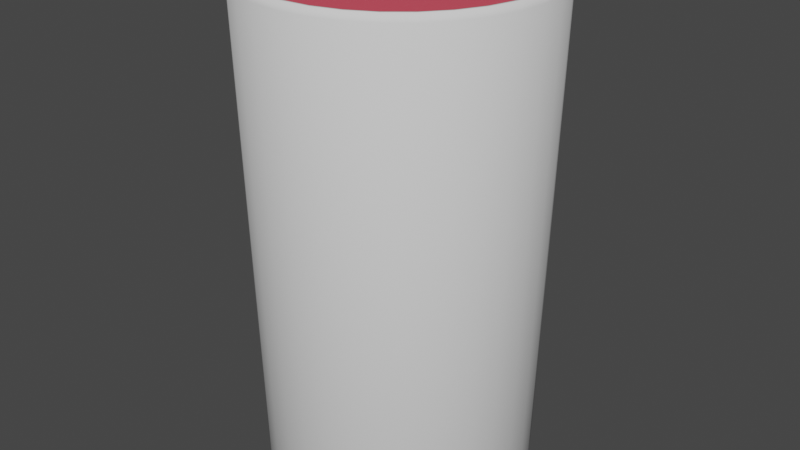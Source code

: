 # Source: Bebida_roja.blend  (saved by Blender 3.6.11; exported with 4.5.12 LTS)
import bpy
from mathutils import Matrix  # noqa: F401  (used for matrix-valued properties, if any)

bpy.ops.wm.read_factory_settings(use_empty=True)
scene = bpy.context.scene
scene.name = 'Scene'

# ---- collections
col_collection = bpy.data.collections.new('Collection'); scene.collection.children.link(col_collection)

# ---- materials (node trees are filled in below, after node groups)
mat_material = bpy.data.materials.new('Material')
mat_material.alpha_threshold = 0.0
mat_material.use_transparent_shadow = False
mat_material.roughness = 0.5
mat_material.line_color = (0.0, 0.0, 0.0, 1.0)

# ---- material node trees
mat_material.use_nodes = True; mat_material.node_tree.nodes.clear()
_N = mat_material.node_tree.nodes; _L = mat_material.node_tree.links
n0 = _N.new('ShaderNodeOutputMaterial'); n0.name = 'Material Output'; n0.location = (300, 300)
n1 = _N.new('ShaderNodeBsdfPrincipled'); n1.name = 'Principled BSDF'; n1.location = (10, 300)
n1.distribution = 'GGX'
n1.subsurface_method = 'RANDOM_WALK_SKIN'
n1.inputs[0].default_value = (0.8, 0.08393, 0.1229, 1.0)
n1.inputs[3].default_value = 1.45
n1.inputs[27].default_value = (0.0, 0.0, 0.0, 1.0)
n1.inputs[28].default_value = 1.0
_L.new(n1.outputs[0], n0.inputs[0])
n0.is_active_output = True

# ---- world
world_world = bpy.data.worlds.new('World'); scene.world = world_world
world_world.use_nodes = True; world_world.node_tree.nodes.clear()
_N = world_world.node_tree.nodes; _L = world_world.node_tree.links
n0 = _N.new('ShaderNodeOutputWorld'); n0.name = 'World Output'; n0.location = (300, 300)
n1 = _N.new('ShaderNodeBackground'); n1.name = 'Background'; n1.location = (10, 300)
n1.inputs[0].default_value = (0.05088, 0.05088, 0.05088, 1.0)
_L.new(n1.outputs[0], n0.inputs[0])
n0.is_active_output = True
world_world.color = (0.05088, 0.05088, 0.05088)
world_world.use_sun_shadow = False
world_world.sun_shadow_jitter_overblur = 0.0

# ---- meshes
me_cilindro_003 = bpy.data.meshes.new('Cilindro.003')
me_cilindro_003.from_pydata([(0.0, 0.4979, -1.0), (0.09713, 0.4883, -1.0), (0.1905, 0.46, -1.0), (0.2766, 0.414, -1.0), (0.3521, 0.3521, -1.0), (0.414, 0.2766, -1.0), (0.46, 0.1905, -1.0), (0.4883, 0.09713, -1.0), (0.4979, 0.0, -1.0), (0.4883, -0.09713, -1.0), (0.46, -0.1905, -1.0), (0.414, -0.2766, -1.0), (0.3521, -0.3521, -1.0), (0.2766, -0.414, -1.0), (0.1905, -0.46, -1.0), (0.09713, -0.4883, -1.0), (0.0, -0.4979, -1.0), (-0.09713, -0.4883, -1.0), (-0.1905, -0.46, -1.0), (-0.2766, -0.414, -1.0), (-0.3521, -0.3521, -1.0), (-0.414, -0.2766, -1.0), (-0.46, -0.1905, -1.0), (-0.4883, -0.09713, -1.0), (-0.4979, 0.0, -1.0), (-0.4883, 0.09713, -1.0), (-0.46, 0.1905, -1.0), (-0.414, 0.2766, -1.0), (-0.3521, 0.3521, -1.0), (-0.2766, 0.414, -1.0), (-0.1905, 0.46, -1.0), (-0.09713, 0.4883, -1.0), (6.92e-10, 0.9637, -0.9658), (0.188, 0.9452, -0.9658), (0.3688, 0.8903, -0.9658), (0.5354, 0.8013, -0.9658), (0.6814, 0.6814, -0.9658), (0.8013, 0.5354, -0.9658), (0.8903, 0.3688, -0.9658), (0.9452, 0.188, -0.9658), (0.9637, 0.0, -0.9658), (0.9452, -0.188, -0.9658), (0.8903, -0.3688, -0.9658), (0.8013, -0.5354, -0.9658), (0.6814, -0.6814, -0.9658), (0.5354, -0.8013, -0.9658), (0.3688, -0.8903, -0.9658), (0.188, -0.9452, -0.9658), (6.529e-10, -0.9637, -0.9658), (-0.188, -0.9452, -0.9658), (-0.3688, -0.8903, -0.9658), (-0.5354, -0.8013, -0.9658), (-0.6814, -0.6814, -0.9658), (-0.8013, -0.5354, -0.9658), (-0.8903, -0.3688, -0.9658), (-0.9452, -0.188, -0.9658), (-0.9637, 0.0, -0.9658), (-0.9452, 0.188, -0.9658), (-0.8903, 0.3688, -0.9658), (-0.8013, 0.5354, -0.9658), (-0.6814, 0.6814, -0.9658), (-0.5354, 0.8013, -0.9658), (-0.3688, 0.8903, -0.9658), (-0.188, 0.9452, -0.9658), (0.0, 0.9023, -1.0), (0.176, 0.8849, -1.0), (0.3453, 0.8336, -1.0), (0.5013, 0.7502, -1.0), (0.638, 0.638, -1.0), (0.7502, 0.5013, -1.0), (0.8336, 0.3453, -1.0), (0.8849, 0.176, -1.0), (0.9023, 0.0, -1.0), (0.8849, -0.176, -1.0), (0.8336, -0.3453, -1.0), (0.7502, -0.5013, -1.0), (0.638, -0.638, -1.0), (0.5013, -0.7502, -1.0), (0.3453, -0.8336, -1.0), (0.176, -0.8849, -1.0), (0.0, -0.9023, -1.0), (-0.176, -0.8849, -1.0), (-0.3453, -0.8336, -1.0), (-0.5013, -0.7502, -1.0), (-0.638, -0.638, -1.0), (-0.7502, -0.5013, -1.0), (-0.8336, -0.3453, -1.0), (-0.8849, -0.176, -1.0), (-0.9023, 0.0, -1.0), (-0.8849, 0.176, -1.0), (-0.8336, 0.3453, -1.0), (-0.7502, 0.5013, -1.0), (-0.638, 0.638, -1.0), (-0.5013, 0.7502, -1.0), (-0.3453, 0.8336, -1.0), (-0.176, 0.8849, -1.0), (0.0, 1.0, -0.971), (0.0, 0.9709, -1.0), (0.1894, 0.9522, -1.0), (0.1951, 0.9808, -0.971), (0.3715, 0.897, -1.0), (0.3827, 0.9239, -0.971), (0.5394, 0.8072, -1.0), (0.5556, 0.8315, -0.971), (0.6865, 0.6865, -1.0), (0.7071, 0.7071, -0.971), (0.8072, 0.5394, -1.0), (0.8315, 0.5556, -0.971), (0.897, 0.3715, -1.0), (0.9239, 0.3827, -0.971), (0.9522, 0.1894, -1.0), (0.9808, 0.1951, -0.971), (0.9709, 0.0, -1.0), (1.0, 0.0, -0.971), (0.9522, -0.1894, -1.0), (0.9808, -0.1951, -0.971), (0.897, -0.3715, -1.0), (0.9239, -0.3827, -0.971), (0.8072, -0.5394, -1.0), (0.8315, -0.5556, -0.971), (0.6865, -0.6865, -1.0), (0.7071, -0.7071, -0.971), (0.5394, -0.8072, -1.0), (0.5556, -0.8315, -0.971), (0.3715, -0.897, -1.0), (0.3827, -0.9239, -0.971), (0.1894, -0.9522, -1.0), (0.1951, -0.9808, -0.971), (0.0, -0.9709, -1.0), (0.0, -1.0, -0.971), (-0.1894, -0.9522, -1.0), (-0.1951, -0.9808, -0.971), (-0.3715, -0.897, -1.0), (-0.3827, -0.9239, -0.971), (-0.5394, -0.8072, -1.0), (-0.5556, -0.8315, -0.971), (-0.6865, -0.6865, -1.0), (-0.7071, -0.7071, -0.971), (-0.8072, -0.5394, -1.0), (-0.8315, -0.5556, -0.971), (-0.897, -0.3715, -1.0), (-0.9239, -0.3827, -0.971), (-0.9522, -0.1894, -1.0), (-0.9808, -0.1951, -0.971), (-0.9709, 0.0, -1.0), (-1.0, 0.0, -0.971), (-0.9522, 0.1894, -1.0), (-0.9808, 0.1951, -0.971), (-0.897, 0.3715, -1.0), (-0.9239, 0.3827, -0.971), (-0.8072, 0.5394, -1.0), (-0.8315, 0.5556, -0.971), (-0.6865, 0.6865, -1.0), (-0.7071, 0.7071, -0.971), (-0.5394, 0.8072, -1.0), (-0.5556, 0.8315, -0.971), (-0.3715, 0.897, -1.0), (-0.3827, 0.9239, -0.971), (-0.1894, 0.9522, -1.0), (-0.1951, 0.9808, -0.971), (-9.736e-10, 1.068, 1.001), (-9.736e-10, 1.09, 0.979), (0.2126, 1.069, 0.979), (0.2083, 1.047, 1.001), (0.417, 1.007, 0.979), (0.4086, 0.9865, 1.001), (0.6054, 0.9061, 0.979), (0.5933, 0.8879, 1.001), (0.7706, 0.7706, 0.979), (0.7551, 0.7551, 1.001), (0.9061, 0.6054, 0.979), (0.8879, 0.5933, 1.001), (1.007, 0.417, 0.979), (0.9865, 0.4086, 1.001), (1.069, 0.2126, 0.979), (1.047, 0.2083, 1.001), (1.09, 3.378e-10, 0.979), (1.068, 3.378e-10, 1.001), (1.069, -0.2126, 0.979), (1.047, -0.2083, 1.001), (1.007, -0.417, 0.979), (0.9865, -0.4086, 1.001), (0.9061, -0.6054, 0.979), (0.8879, -0.5933, 1.001), (0.7706, -0.7706, 0.979), (0.7551, -0.7551, 1.001), (0.6054, -0.9061, 0.979), (0.5933, -0.8879, 1.001), (0.417, -1.007, 0.979), (0.4086, -0.9865, 1.001), (0.2126, -1.069, 0.979), (0.2083, -1.047, 1.001), (-9.736e-10, -1.09, 0.979), (-9.736e-10, -1.068, 1.001), (-0.2126, -1.069, 0.979), (-0.2083, -1.047, 1.001), (-0.417, -1.007, 0.979), (-0.4086, -0.9865, 1.001), (-0.6054, -0.9061, 0.979), (-0.5933, -0.8879, 1.001), (-0.7706, -0.7706, 0.979), (-0.7551, -0.7551, 1.001), (-0.9061, -0.6054, 0.979), (-0.8879, -0.5933, 1.001), (-1.007, -0.417, 0.979), (-0.9865, -0.4086, 1.001), (-1.069, -0.2126, 0.979), (-1.047, -0.2083, 1.001), (-1.09, 3.378e-10, 0.979), (-1.068, 3.378e-10, 1.001), (-1.069, 0.2126, 0.979), (-1.047, 0.2083, 1.001), (-1.007, 0.417, 0.979), (-0.9865, 0.4086, 1.001), (-0.9061, 0.6054, 0.979), (-0.8879, 0.5933, 1.001), (-0.7706, 0.7706, 0.979), (-0.7551, 0.7551, 1.001), (-0.6054, 0.9061, 0.979), (-0.5933, 0.8879, 1.001), (-0.417, 1.007, 0.979), (-0.4086, 0.9865, 1.001), (-0.2126, 1.069, 0.979), (-0.2083, 1.047, 1.001), (0.2058, 1.035, 1.001), (0.202, 1.016, 0.9814), (-9.668e-10, 1.036, 0.9814), (-9.736e-10, 1.055, 1.001), (0.4037, 0.9746, 1.001), (0.3963, 0.9567, 0.9814), (0.5861, 0.8772, 1.001), (0.5753, 0.861, 0.9814), (0.746, 0.746, 1.001), (0.7323, 0.7323, 0.9814), (0.8772, 0.5861, 1.001), (0.861, 0.5753, 0.9814), (0.9746, 0.4037, 1.001), (0.9567, 0.3963, 0.9814), (1.035, 0.2058, 1.001), (1.016, 0.202, 0.9814), (1.055, 3.378e-10, 1.001), (1.036, 3.378e-10, 0.9814), (1.035, -0.2058, 1.001), (1.016, -0.202, 0.9814), (0.9746, -0.4037, 1.001), (0.9567, -0.3963, 0.9814), (0.8772, -0.5861, 1.001), (0.861, -0.5753, 0.9814), (0.746, -0.746, 1.001), (0.7323, -0.7323, 0.9814), (0.5861, -0.8772, 1.001), (0.5753, -0.861, 0.9814), (0.4037, -0.9746, 1.001), (0.3963, -0.9567, 0.9814), (0.2058, -1.035, 1.001), (0.202, -1.016, 0.9814), (-9.736e-10, -1.055, 1.001), (-9.671e-10, -1.036, 0.9814), (-0.2058, -1.035, 1.001), (-0.202, -1.016, 0.9814), (-0.4037, -0.9746, 1.001), (-0.3963, -0.9567, 0.9814), (-0.5861, -0.8772, 1.001), (-0.5753, -0.861, 0.9814), (-0.746, -0.746, 1.001), (-0.7323, -0.7323, 0.9814), (-0.8772, -0.5861, 1.001), (-0.861, -0.5753, 0.9814), (-0.9746, -0.4037, 1.001), (-0.9567, -0.3963, 0.9814), (-1.035, -0.2058, 1.001), (-1.016, -0.202, 0.9814), (-1.055, 3.378e-10, 1.001), (-1.036, 3.378e-10, 0.9814), (-1.035, 0.2058, 1.001), (-1.016, 0.202, 0.9814), (-0.9746, 0.4037, 1.001), (-0.9567, 0.3963, 0.9814), (-0.8772, 0.5861, 1.001), (-0.861, 0.5753, 0.9814), (-0.746, 0.746, 1.001), (-0.7323, 0.7323, 0.9814), (-0.5861, 0.8772, 1.001), (-0.5753, 0.861, 0.9814), (-0.4037, 0.9746, 1.001), (-0.3963, 0.9567, 0.9814), (-0.2058, 1.035, 1.001), (-0.202, 1.016, 0.9814), (2.328e-09, 0.8947, -0.8964), (7.018e-10, 0.9637, -0.9651), (1.63e-09, 0.9435, -0.9165), (0.188, 0.9452, -0.9651), (0.1745, 0.8775, -0.8964), (0.1841, 0.9254, -0.9165), (0.3688, 0.8903, -0.9651), (0.3424, 0.8266, -0.8964), (0.3611, 0.8717, -0.9165), (0.5354, 0.8013, -0.9651), (0.4971, 0.7439, -0.8964), (0.5242, 0.7845, -0.9165), (0.6814, 0.6814, -0.9651), (0.6326, 0.6326, -0.8964), (0.6671, 0.6671, -0.9165), (0.8013, 0.5354, -0.9651), (0.7439, 0.4971, -0.8964), (0.7845, 0.5242, -0.9165), (0.8903, 0.3688, -0.9651), (0.8266, 0.3424, -0.8964), (0.8717, 0.3611, -0.9165), (0.9452, 0.188, -0.9651), (0.8775, 0.1745, -0.8964), (0.9254, 0.1841, -0.9165), (0.9637, 0.0, -0.9651), (0.8947, 0.0, -0.8964), (0.9435, 0.0, -0.9165), (0.9452, -0.188, -0.9651), (0.8775, -0.1745, -0.8964), (0.9254, -0.1841, -0.9165), (0.8903, -0.3688, -0.9651), (0.8266, -0.3424, -0.8964), (0.8717, -0.3611, -0.9165), (0.8013, -0.5354, -0.9651), (0.7439, -0.4971, -0.8964), (0.7845, -0.5242, -0.9165), (0.6814, -0.6814, -0.9651), (0.6326, -0.6326, -0.8964), (0.6671, -0.6671, -0.9165), (0.5354, -0.8013, -0.9651), (0.4971, -0.7439, -0.8964), (0.5242, -0.7845, -0.9165), (0.3688, -0.8903, -0.9651), (0.3424, -0.8266, -0.8964), (0.3611, -0.8717, -0.9165), (0.188, -0.9452, -0.9651), (0.1745, -0.8775, -0.8964), (0.1841, -0.9254, -0.9165), (6.627e-10, -0.9637, -0.9651), (2.794e-09, -0.8947, -0.8964), (1.746e-09, -0.9435, -0.9165), (-0.188, -0.9452, -0.9651), (-0.1745, -0.8775, -0.8964), (-0.1841, -0.9254, -0.9165), (-0.3688, -0.8903, -0.9651), (-0.3424, -0.8266, -0.8964), (-0.3611, -0.8717, -0.9165), (-0.5354, -0.8013, -0.9651), (-0.4971, -0.7439, -0.8964), (-0.5242, -0.7845, -0.9165), (-0.6814, -0.6814, -0.9651), (-0.6326, -0.6326, -0.8964), (-0.6671, -0.6671, -0.9165), (-0.8013, -0.5354, -0.9651), (-0.7439, -0.4971, -0.8964), (-0.7845, -0.5242, -0.9165), (-0.8903, -0.3688, -0.9651), (-0.8266, -0.3424, -0.8964), (-0.8717, -0.3611, -0.9165), (-0.9452, -0.188, -0.9651), (-0.8775, -0.1745, -0.8964), (-0.9254, -0.1841, -0.9165), (-0.9637, 0.0, -0.9651), (-0.8947, 0.0, -0.8964), (-0.9435, 0.0, -0.9165), (-0.9452, 0.188, -0.9651), (-0.8775, 0.1745, -0.8964), (-0.9254, 0.1841, -0.9165), (-0.8903, 0.3688, -0.9651), (-0.8266, 0.3424, -0.8964), (-0.8717, 0.3611, -0.9165), (-0.8013, 0.5354, -0.9651), (-0.7439, 0.4971, -0.8964), (-0.7845, 0.5242, -0.9165), (-0.6814, 0.6814, -0.9651), (-0.6326, 0.6326, -0.8964), (-0.6671, 0.6671, -0.9165), (-0.5354, 0.8013, -0.9651), (-0.4971, 0.7439, -0.8964), (-0.5242, 0.7845, -0.9165), (-0.3688, 0.8903, -0.9651), (-0.3424, 0.8266, -0.8964), (-0.3611, 0.8717, -0.9165), (-0.188, 0.9452, -0.9651), (-0.1745, 0.8775, -0.8964), (-0.1841, 0.9254, -0.9165)], [], [(34, 229, 231, 35), (65, 66, 100, 98), (66, 67, 102, 100), (67, 68, 104, 102), (68, 69, 106, 104), (69, 70, 108, 106), (70, 71, 110, 108), (71, 72, 112, 110), (72, 73, 114, 112), (73, 74, 116, 114), (74, 75, 118, 116), (75, 76, 120, 118), (76, 77, 122, 120), (77, 78, 124, 122), (78, 79, 126, 124), (79, 80, 128, 126), (80, 81, 130, 128), (81, 82, 132, 130), (82, 83, 134, 132), (83, 84, 136, 134), (84, 85, 138, 136), (85, 86, 140, 138), (86, 87, 142, 140), (87, 88, 144, 142), (88, 89, 146, 144), (89, 90, 148, 146), (90, 91, 150, 148), (91, 92, 152, 150), (92, 93, 154, 152), (93, 94, 156, 154), (94, 95, 158, 156), (95, 64, 97, 158), (0, 31, 30, 29, 28, 27, 26, 25, 24, 23, 22, 21, 20, 19, 18, 17, 16, 15, 14, 13, 12, 11, 10, 9, 8, 7, 6, 5, 4, 3, 2, 1), (33, 225, 229, 34), (163, 165, 228, 224), (165, 167, 230, 228), (167, 169, 232, 230), (169, 171, 234, 232), (171, 173, 236, 234), (173, 175, 238, 236), (175, 177, 240, 238), (177, 179, 242, 240), (179, 181, 244, 242), (181, 183, 246, 244), (183, 185, 248, 246), (185, 187, 250, 248), (187, 189, 252, 250), (189, 191, 254, 252), (191, 193, 256, 254), (193, 195, 258, 256), (195, 197, 260, 258), (197, 199, 262, 260), (199, 201, 264, 262), (201, 203, 266, 264), (203, 205, 268, 266), (205, 207, 270, 268), (207, 209, 272, 270), (209, 211, 274, 272), (211, 213, 276, 274), (213, 215, 278, 276), (215, 217, 280, 278), (217, 219, 282, 280), (219, 221, 284, 282), (221, 223, 286, 284), (223, 160, 227, 286), (37, 38, 306, 303), (143, 145, 208, 206), (159, 96, 161, 222), (99, 101, 164, 162), (117, 119, 182, 180), (135, 137, 200, 198), (153, 155, 218, 216), (109, 111, 174, 172), (127, 129, 192, 190), (145, 147, 210, 208), (101, 103, 166, 164), (119, 121, 184, 182), (137, 139, 202, 200), (155, 157, 220, 218), (111, 113, 176, 174), (129, 131, 194, 192), (147, 149, 212, 210), (103, 105, 168, 166), (121, 123, 186, 184), (139, 141, 204, 202), (157, 159, 222, 220), (113, 115, 178, 176), (131, 133, 196, 194), (149, 151, 214, 212), (105, 107, 170, 168), (123, 125, 188, 186), (141, 143, 206, 204), (115, 117, 180, 178), (133, 135, 198, 196), (151, 153, 216, 214), (107, 109, 172, 170), (125, 127, 190, 188), (63, 32, 289, 381), (46, 47, 333, 330), (55, 56, 360, 357), (288, 292, 295, 298, 301, 304, 307, 310, 313, 316, 319, 322, 325, 328, 331, 334, 337, 340, 343, 346, 349, 352, 355, 358, 361, 364, 367, 370, 373, 376, 379, 382), (33, 34, 294, 291), (42, 43, 321, 318), (51, 52, 348, 345), (60, 61, 375, 372), (38, 39, 309, 306), (47, 48, 336, 333), (56, 57, 363, 360), (34, 35, 297, 294), (43, 44, 324, 321), (52, 53, 351, 348), (61, 62, 378, 375), (39, 40, 312, 309), (48, 49, 339, 336), (57, 58, 366, 363), (35, 36, 300, 297), (44, 45, 327, 324), (53, 54, 354, 351), (62, 63, 381, 378), (40, 41, 315, 312), (49, 50, 342, 339), (58, 59, 369, 366), (36, 37, 303, 300), (45, 46, 330, 327), (54, 55, 357, 354), (41, 42, 318, 315), (50, 51, 345, 342), (59, 60, 372, 369), (32, 226, 225, 33), (35, 231, 233, 36), (36, 233, 235, 37), (37, 235, 237, 38), (38, 237, 239, 39), (39, 239, 241, 40), (40, 241, 243, 41), (41, 243, 245, 42), (42, 245, 247, 43), (43, 247, 249, 44), (44, 249, 251, 45), (45, 251, 253, 46), (46, 253, 255, 47), (47, 255, 257, 48), (48, 257, 259, 49), (49, 259, 261, 50), (50, 261, 263, 51), (51, 263, 265, 52), (52, 265, 267, 53), (53, 267, 269, 54), (54, 269, 271, 55), (55, 271, 273, 56), (56, 273, 275, 57), (57, 275, 277, 58), (58, 277, 279, 59), (59, 279, 281, 60), (60, 281, 283, 61), (61, 283, 285, 62), (62, 285, 287, 63), (63, 287, 226, 32), (0, 1, 65, 64), (1, 2, 66, 65), (2, 3, 67, 66), (3, 4, 68, 67), (4, 5, 69, 68), (5, 6, 70, 69), (6, 7, 71, 70), (7, 8, 72, 71), (8, 9, 73, 72), (9, 10, 74, 73), (10, 11, 75, 74), (11, 12, 76, 75), (12, 13, 77, 76), (13, 14, 78, 77), (14, 15, 79, 78), (15, 16, 80, 79), (16, 17, 81, 80), (17, 18, 82, 81), (18, 19, 83, 82), (19, 20, 84, 83), (20, 21, 85, 84), (21, 22, 86, 85), (22, 23, 87, 86), (23, 24, 88, 87), (24, 25, 89, 88), (25, 26, 90, 89), (26, 27, 91, 90), (27, 28, 92, 91), (28, 29, 93, 92), (29, 30, 94, 93), (30, 31, 95, 94), (31, 0, 64, 95), (97, 98, 99, 96), (98, 100, 101, 99), (100, 102, 103, 101), (102, 104, 105, 103), (104, 106, 107, 105), (106, 108, 109, 107), (108, 110, 111, 109), (110, 112, 113, 111), (112, 114, 115, 113), (114, 116, 117, 115), (116, 118, 119, 117), (118, 120, 121, 119), (120, 122, 123, 121), (122, 124, 125, 123), (124, 126, 127, 125), (126, 128, 129, 127), (128, 130, 131, 129), (130, 132, 133, 131), (132, 134, 135, 133), (134, 136, 137, 135), (136, 138, 139, 137), (138, 140, 141, 139), (140, 142, 143, 141), (142, 144, 145, 143), (144, 146, 147, 145), (146, 148, 149, 147), (148, 150, 151, 149), (150, 152, 153, 151), (152, 154, 155, 153), (154, 156, 157, 155), (156, 158, 159, 157), (158, 97, 96, 159), (64, 65, 98, 97), (163, 160, 161, 162), (165, 163, 162, 164), (167, 165, 164, 166), (169, 167, 166, 168), (171, 169, 168, 170), (173, 171, 170, 172), (175, 173, 172, 174), (177, 175, 174, 176), (179, 177, 176, 178), (181, 179, 178, 180), (183, 181, 180, 182), (185, 183, 182, 184), (187, 185, 184, 186), (189, 187, 186, 188), (191, 189, 188, 190), (193, 191, 190, 192), (195, 193, 192, 194), (197, 195, 194, 196), (199, 197, 196, 198), (201, 199, 198, 200), (203, 201, 200, 202), (205, 203, 202, 204), (207, 205, 204, 206), (209, 207, 206, 208), (211, 209, 208, 210), (213, 211, 210, 212), (215, 213, 212, 214), (217, 215, 214, 216), (219, 217, 216, 218), (221, 219, 218, 220), (223, 221, 220, 222), (160, 223, 222, 161), (96, 99, 162, 161), (225, 226, 227, 224), (229, 225, 224, 228), (231, 229, 228, 230), (233, 231, 230, 232), (235, 233, 232, 234), (237, 235, 234, 236), (239, 237, 236, 238), (241, 239, 238, 240), (243, 241, 240, 242), (245, 243, 242, 244), (247, 245, 244, 246), (249, 247, 246, 248), (251, 249, 248, 250), (253, 251, 250, 252), (255, 253, 252, 254), (257, 255, 254, 256), (259, 257, 256, 258), (261, 259, 258, 260), (263, 261, 260, 262), (265, 263, 262, 264), (267, 265, 264, 266), (269, 267, 266, 268), (271, 269, 268, 270), (273, 271, 270, 272), (275, 273, 272, 274), (277, 275, 274, 276), (279, 277, 276, 278), (281, 279, 278, 280), (283, 281, 280, 282), (285, 283, 282, 284), (287, 285, 284, 286), (226, 287, 286, 227), (160, 163, 224, 227), (289, 291, 293, 290), (290, 293, 292, 288), (291, 294, 296, 293), (293, 296, 295, 292), (294, 297, 299, 296), (296, 299, 298, 295), (297, 300, 302, 299), (299, 302, 301, 298), (300, 303, 305, 302), (302, 305, 304, 301), (303, 306, 308, 305), (305, 308, 307, 304), (306, 309, 311, 308), (308, 311, 310, 307), (309, 312, 314, 311), (311, 314, 313, 310), (312, 315, 317, 314), (314, 317, 316, 313), (315, 318, 320, 317), (317, 320, 319, 316), (318, 321, 323, 320), (320, 323, 322, 319), (321, 324, 326, 323), (323, 326, 325, 322), (324, 327, 329, 326), (326, 329, 328, 325), (327, 330, 332, 329), (329, 332, 331, 328), (330, 333, 335, 332), (332, 335, 334, 331), (333, 336, 338, 335), (335, 338, 337, 334), (336, 339, 341, 338), (338, 341, 340, 337), (339, 342, 344, 341), (341, 344, 343, 340), (342, 345, 347, 344), (344, 347, 346, 343), (345, 348, 350, 347), (347, 350, 349, 346), (348, 351, 353, 350), (350, 353, 352, 349), (351, 354, 356, 353), (353, 356, 355, 352), (354, 357, 359, 356), (356, 359, 358, 355), (357, 360, 362, 359), (359, 362, 361, 358), (360, 363, 365, 362), (362, 365, 364, 361), (363, 366, 368, 365), (365, 368, 367, 364), (366, 369, 371, 368), (368, 371, 370, 367), (369, 372, 374, 371), (371, 374, 373, 370), (372, 375, 377, 374), (374, 377, 376, 373), (375, 378, 380, 377), (377, 380, 379, 376), (378, 381, 383, 380), (380, 383, 382, 379), (381, 289, 290, 383), (383, 290, 288, 382), (32, 33, 291, 289)])
me_cilindro_003.polygons.foreach_set('use_smooth', [True] * 354)
_uv = me_cilindro_003.uv_layers.new(name='MapaUV')
_uv.uv.foreach_set('vector', [0.9375, 0.5, 0.9375, 0.9955, 0.9062, 0.9955, 0.9062, 0.5, 0.7922, 0.4624, 0.8329, 0.4501, 0.8392, 0.4653, 0.7955, 0.4785, 0.8329, 0.4501, 0.8703, 0.43, 0.8795, 0.4437, 0.8392, 0.4653, 0.8703, 0.43, 0.9031, 0.4031, 0.9148, 0.4148, 0.8795, 0.4437, 0.9031, 0.4031, 0.93, 0.3703, 0.9437, 0.3795, 0.9148, 0.4148, 0.93, 0.3703, 0.9501, 0.3329, 0.9653, 0.3392, 0.9437, 0.3795, 0.9501, 0.3329, 0.9624, 0.2922, 0.9785, 0.2955, 0.9653, 0.3392, 0.9624, 0.2922, 0.9665, 0.25, 0.983, 0.25, 0.9785, 0.2955, 0.9665, 0.25, 0.9624, 0.2078, 0.9785, 0.2045, 0.983, 0.25, 0.9624, 0.2078, 0.9501, 0.1671, 0.9653, 0.1608, 0.9785, 0.2045, 0.9501, 0.1671, 0.93, 0.1297, 0.9437, 0.1205, 0.9653, 0.1608, 0.93, 0.1297, 0.9031, 0.09688, 0.9148, 0.08524, 0.9437, 0.1205, 0.9031, 0.09688, 0.8703, 0.06995, 0.8795, 0.05626, 0.9148, 0.08524, 0.8703, 0.06995, 0.8329, 0.04994, 0.8392, 0.03473, 0.8795, 0.05626, 0.8329, 0.04994, 0.7922, 0.03762, 0.7955, 0.02147, 0.8392, 0.03473, 0.7922, 0.03762, 0.75, 0.03346, 0.75, 0.01699, 0.7955, 0.02147, 0.75, 0.03346, 0.7078, 0.03762, 0.7045, 0.02147, 0.75, 0.01699, 0.7078, 0.03762, 0.6671, 0.04994, 0.6608, 0.03473, 0.7045, 0.02147, 0.6671, 0.04994, 0.6297, 0.06995, 0.6205, 0.05626, 0.6608, 0.03473, 0.6297, 0.06995, 0.5969, 0.09688, 0.5852, 0.08524, 0.6205, 0.05626, 0.5969, 0.09688, 0.57, 0.1297, 0.5563, 0.1205, 0.5852, 0.08524, 0.57, 0.1297, 0.5499, 0.1671, 0.5347, 0.1608, 0.5563, 0.1205, 0.5499, 0.1671, 0.5376, 0.2078, 0.5215, 0.2045, 0.5347, 0.1608, 0.5376, 0.2078, 0.5335, 0.25, 0.517, 0.25, 0.5215, 0.2045, 0.5335, 0.25, 0.5376, 0.2922, 0.5215, 0.2955, 0.517, 0.25, 0.5376, 0.2922, 0.5499, 0.3329, 0.5347, 0.3392, 0.5215, 0.2955, 0.5499, 0.3329, 0.57, 0.3703, 0.5563, 0.3795, 0.5347, 0.3392, 0.57, 0.3703, 0.5969, 0.4031, 0.5852, 0.4148, 0.5563, 0.3795, 0.5969, 0.4031, 0.6297, 0.43, 0.6205, 0.4437, 0.5852, 0.4148, 0.6297, 0.43, 0.6671, 0.4501, 0.6608, 0.4653, 0.6205, 0.4437, 0.6671, 0.4501, 0.7078, 0.4624, 0.7045, 0.4785, 0.6608, 0.4653, 0.7078, 0.4624, 0.75, 0.4665, 0.75, 0.483, 0.7045, 0.4785, 0.75, 0.3695, 0.7267, 0.3672, 0.7043, 0.3604, 0.6836, 0.3494, 0.6655, 0.3345, 0.6506, 0.3164, 0.6396, 0.2957, 0.6328, 0.2733, 0.6305, 0.25, 0.6328, 0.2267, 0.6396, 0.2043, 0.6506, 0.1836, 0.6655, 0.1655, 0.6836, 0.1506, 0.7043, 0.1396, 0.7267, 0.1328, 0.75, 0.1305, 0.7733, 0.1328, 0.7957, 0.1396, 0.8164, 0.1506, 0.8345, 0.1655, 0.8494, 0.1836, 0.8604, 0.2043, 0.8672, 0.2267, 0.8695, 0.25, 0.8672, 0.2733, 0.8604, 0.2957, 0.8494, 0.3164, 0.8345, 0.3345, 0.8164, 0.3494, 0.7957, 0.3604, 0.7733, 0.3672, 0.9688, 0.5, 0.9688, 0.9955, 0.9375, 0.9955, 0.9375, 0.5, 0.9688, 1.0, 0.9375, 1.0, 0.9375, 1.0, 0.9688, 1.0, 0.9375, 1.0, 0.9063, 1.0, 0.9062, 1.0, 0.9375, 1.0, 0.9062, 1.0, 0.875, 1.0, 0.875, 1.0, 0.9062, 1.0, 0.875, 1.0, 0.8438, 1.0, 0.8438, 1.0, 0.875, 1.0, 0.8438, 1.0, 0.8125, 1.0, 0.8125, 1.0, 0.8438, 1.0, 0.8125, 1.0, 0.7812, 1.0, 0.7812, 1.0, 0.8125, 1.0, 0.7812, 1.0, 0.75, 1.0, 0.75, 1.0, 0.7812, 1.0, 0.75, 1.0, 0.7188, 1.0, 0.7188, 1.0, 0.75, 1.0, 0.7188, 1.0, 0.6875, 1.0, 0.6875, 1.0, 0.7188, 1.0, 0.6875, 1.0, 0.6562, 1.0, 0.6562, 1.0, 0.6875, 1.0, 0.6562, 1.0, 0.625, 1.0, 0.625, 1.0, 0.6562, 1.0, 0.625, 1.0, 0.5938, 1.0, 0.5938, 1.0, 0.625, 1.0, 0.5938, 1.0, 0.5625, 1.0, 0.5625, 1.0, 0.5938, 1.0, 0.5625, 1.0, 0.5312, 1.0, 0.5312, 1.0, 0.5625, 1.0, 0.5312, 1.0, 0.5, 1.0, 0.5, 1.0, 0.5312, 1.0, 0.5, 1.0, 0.4688, 1.0, 0.4688, 1.0, 0.5, 1.0, 0.4688, 1.0, 0.4375, 1.0, 0.4375, 1.0, 0.4688, 1.0, 0.4375, 1.0, 0.4062, 1.0, 0.4062, 1.0, 0.4375, 1.0, 0.4062, 1.0, 0.375, 1.0, 0.375, 1.0, 0.4062, 1.0, 0.375, 1.0, 0.3438, 1.0, 0.3438, 1.0, 0.375, 1.0, 0.3438, 1.0, 0.3125, 1.0, 0.3125, 1.0, 0.3438, 1.0, 0.3125, 1.0, 0.2812, 1.0, 0.2812, 1.0, 0.3125, 1.0, 0.2812, 1.0, 0.25, 1.0, 0.25, 1.0, 0.2812, 1.0, 0.25, 1.0, 0.2188, 1.0, 0.2188, 1.0, 0.25, 1.0, 0.2188, 1.0, 0.1875, 1.0, 0.1875, 1.0, 0.2188, 1.0, 0.1875, 1.0, 0.1562, 1.0, 0.1562, 1.0, 0.1875, 1.0, 0.1562, 1.0, 0.125, 1.0, 0.125, 1.0, 0.1562, 1.0, 0.125, 1.0, 0.09375, 1.0, 0.09375, 1.0, 0.125, 1.0, 0.09375, 1.0, 0.0625, 1.0, 0.0625, 1.0, 0.09375, 1.0, 0.0625, 1.0, 0.03125, 1.0, 0.03125, 1.0, 0.0625, 1.0, 0.03125, 1.0, 0.0, 1.0, 0.0, 1.0, 0.03125, 1.0, 0.8438, 0.5, 0.8125, 0.5, 0.8125, 0.5, 0.8438, 0.5, 0.2812, 0.5072, 0.25, 0.5072, 0.25, 0.995, 0.2812, 0.995, 0.03125, 0.5072, 0.0, 0.5072, 0.0, 0.995, 0.03125, 0.995, 0.9688, 0.5072, 0.9375, 0.5072, 0.9375, 0.995, 0.9687, 0.995, 0.6875, 0.5072, 0.6562, 0.5072, 0.6562, 0.995, 0.6875, 0.995, 0.4062, 0.5072, 0.375, 0.5072, 0.375, 0.995, 0.4062, 0.995, 0.125, 0.5072, 0.09375, 0.5072, 0.09375, 0.995, 0.125, 0.995, 0.8125, 0.5072, 0.7812, 0.5072, 0.7812, 0.995, 0.8125, 0.995, 0.5312, 0.5072, 0.5, 0.5072, 0.5, 0.995, 0.5312, 0.995, 0.25, 0.5072, 0.2187, 0.5072, 0.2188, 0.995, 0.25, 0.995, 0.9375, 0.5072, 0.9062, 0.5072, 0.9062, 0.995, 0.9375, 0.995, 0.6562, 0.5072, 0.625, 0.5072, 0.625, 0.995, 0.6562, 0.995, 0.375, 0.5072, 0.3438, 0.5072, 0.3438, 0.995, 0.375, 0.995, 0.09375, 0.5072, 0.0625, 0.5072, 0.0625, 0.995, 0.09375, 0.995, 0.7812, 0.5072, 0.75, 0.5072, 0.75, 0.995, 0.7812, 0.995, 0.5, 0.5072, 0.4688, 0.5072, 0.4688, 0.995, 0.5, 0.995, 0.2188, 0.5072, 0.1875, 0.5072, 0.1875, 0.995, 0.2188, 0.995, 0.9062, 0.5072, 0.875, 0.5072, 0.875, 0.995, 0.9062, 0.995, 0.625, 0.5072, 0.5938, 0.5072, 0.5938, 0.995, 0.625, 0.995, 0.3438, 0.5072, 0.3125, 0.5072, 0.3125, 0.995, 0.3437, 0.995, 0.0625, 0.5072, 0.03125, 0.5072, 0.03125, 0.995, 0.0625, 0.995, 0.75, 0.5072, 0.7187, 0.5072, 0.7188, 0.995, 0.75, 0.995, 0.4688, 0.5072, 0.4375, 0.5072, 0.4375, 0.995, 0.4688, 0.995, 0.1875, 0.5072, 0.1562, 0.5072, 0.1562, 0.995, 0.1875, 0.995, 0.875, 0.5072, 0.8438, 0.5072, 0.8438, 0.995, 0.875, 0.995, 0.5938, 0.5072, 0.5625, 0.5072, 0.5625, 0.995, 0.5938, 0.995, 0.3125, 0.5072, 0.2812, 0.5072, 0.2812, 0.995, 0.3125, 0.995, 0.7188, 0.5072, 0.6875, 0.5072, 0.6875, 0.995, 0.7188, 0.995, 0.4375, 0.5072, 0.4062, 0.5072, 0.4062, 0.995, 0.4375, 0.995, 0.1562, 0.5072, 0.125, 0.5072, 0.125, 0.995, 0.1562, 0.995, 0.8438, 0.5072, 0.8125, 0.5072, 0.8125, 0.995, 0.8437, 0.995, 0.5625, 0.5072, 0.5312, 0.5072, 0.5312, 0.995, 0.5625, 0.995, 0.03125, 0.5, 0.0, 0.5, 0.0, 0.5, 0.03125, 0.5, 0.5625, 0.5, 0.5312, 0.5, 0.5312, 0.5, 0.5625, 0.5, 0.2812, 0.5, 0.25, 0.5, 0.25, 0.5, 0.2812, 0.5, 0.75, 0.4728, 0.7935, 0.4685, 0.8353, 0.4559, 0.8738, 0.4353, 0.9076, 0.4076, 0.9353, 0.3738, 0.9559, 0.3353, 0.9685, 0.2935, 0.9728, 0.25, 0.9685, 0.2065, 0.9559, 0.1647, 0.9353, 0.1262, 0.9076, 0.09245, 0.8738, 0.06474, 0.8353, 0.04415, 0.7935, 0.03147, 0.75, 0.02719, 0.7065, 0.03147, 0.6647, 0.04415, 0.6262, 0.06474, 0.5924, 0.09245, 0.5647, 0.1262, 0.5441, 0.1647, 0.5315, 0.2065, 0.5272, 0.25, 0.5315, 0.2935, 0.5441, 0.3353, 0.5647, 0.3738, 0.5924, 0.4076, 0.6262, 0.4353, 0.6647, 0.4559, 0.7065, 0.4685, 0.9688, 0.5, 0.9375, 0.5, 0.9375, 0.5, 0.9688, 0.5, 0.6875, 0.5, 0.6562, 0.5, 0.6562, 0.5, 0.6875, 0.5, 0.4062, 0.5, 0.375, 0.5, 0.375, 0.5, 0.4062, 0.5, 0.125, 0.5, 0.09375, 0.5, 0.09375, 0.5, 0.125, 0.5, 0.8125, 0.5, 0.7812, 0.5, 0.7812, 0.5, 0.8125, 0.5, 0.5312, 0.5, 0.5, 0.5, 0.5, 0.5, 0.5312, 0.5, 0.25, 0.5, 0.2188, 0.5, 0.2188, 0.5, 0.25, 0.5, 0.9375, 0.5, 0.9062, 0.5, 0.9062, 0.5, 0.9375, 0.5, 0.6562, 0.5, 0.625, 0.5, 0.625, 0.5, 0.6562, 0.5, 0.375, 0.5, 0.3438, 0.5, 0.3438, 0.5, 0.375, 0.5, 0.09375, 0.5, 0.0625, 0.5, 0.0625, 0.5, 0.09375, 0.5, 0.7812, 0.5, 0.75, 0.5, 0.75, 0.5, 0.7812, 0.5, 0.5, 0.5, 0.4688, 0.5, 0.4688, 0.5, 0.5, 0.5, 0.2188, 0.5, 0.1875, 0.5, 0.1875, 0.5, 0.2188, 0.5, 0.9062, 0.5, 0.875, 0.5, 0.875, 0.5, 0.9062, 0.5, 0.625, 0.5, 0.5938, 0.5, 0.5938, 0.5, 0.625, 0.5, 0.3438, 0.5, 0.3125, 0.5, 0.3125, 0.5, 0.3438, 0.5, 0.0625, 0.5, 0.03125, 0.5, 0.03125, 0.5, 0.0625, 0.5, 0.75, 0.5, 0.7188, 0.5, 0.7188, 0.5, 0.75, 0.5, 0.4688, 0.5, 0.4375, 0.5, 0.4375, 0.5, 0.4688, 0.5, 0.1875, 0.5, 0.1562, 0.5, 0.1562, 0.5, 0.1875, 0.5, 0.875, 0.5, 0.8438, 0.5, 0.8438, 0.5, 0.875, 0.5, 0.5938, 0.5, 0.5625, 0.5, 0.5625, 0.5, 0.5938, 0.5, 0.3125, 0.5, 0.2812, 0.5, 0.2812, 0.5, 0.3125, 0.5, 0.7188, 0.5, 0.6875, 0.5, 0.6875, 0.5, 0.7188, 0.5, 0.4375, 0.5, 0.4062, 0.5, 0.4062, 0.5, 0.4375, 0.5, 0.1562, 0.5, 0.125, 0.5, 0.125, 0.5, 0.1562, 0.5, 1.0, 0.5, 1.0, 0.9955, 0.9688, 0.9955, 0.9688, 0.5, 0.9062, 0.5, 0.9062, 0.9955, 0.875, 0.9955, 0.875, 0.5, 0.875, 0.5, 0.875, 0.9955, 0.8438, 0.9955, 0.8438, 0.5, 0.8438, 0.5, 0.8438, 0.9955, 0.8125, 0.9955, 0.8125, 0.5, 0.8125, 0.5, 0.8125, 0.9955, 0.7812, 0.9955, 0.7812, 0.5, 0.7812, 0.5, 0.7812, 0.9955, 0.75, 0.9955, 0.75, 0.5, 0.75, 0.5, 0.75, 0.9955, 0.7188, 0.9955, 0.7188, 0.5, 0.7188, 0.5, 0.7188, 0.9955, 0.6875, 0.9955, 0.6875, 0.5, 0.6875, 0.5, 0.6875, 0.9955, 0.6563, 0.9955, 0.6562, 0.5, 0.6562, 0.5, 0.6562, 0.9955, 0.625, 0.9955, 0.625, 0.5, 0.625, 0.5, 0.625, 0.9955, 0.5938, 0.9955, 0.5938, 0.5, 0.5938, 0.5, 0.5938, 0.9955, 0.5625, 0.9955, 0.5625, 0.5, 0.5625, 0.5, 0.5625, 0.9955, 0.5312, 0.9955, 0.5312, 0.5, 0.5312, 0.5, 0.5312, 0.9955, 0.5, 0.9955, 0.5, 0.5, 0.5, 0.5, 0.5, 0.9955, 0.4688, 0.9955, 0.4688, 0.5, 0.4688, 0.5, 0.4688, 0.9955, 0.4375, 0.9955, 0.4375, 0.5, 0.4375, 0.5, 0.4375, 0.9955, 0.4062, 0.9955, 0.4062, 0.5, 0.4062, 0.5, 0.4062, 0.9955, 0.375, 0.9955, 0.375, 0.5, 0.375, 0.5, 0.375, 0.9955, 0.3438, 0.9955, 0.3438, 0.5, 0.3438, 0.5, 0.3438, 0.9955, 0.3125, 0.9955, 0.3125, 0.5, 0.3125, 0.5, 0.3125, 0.9955, 0.2812, 0.9955, 0.2812, 0.5, 0.2812, 0.5, 0.2812, 0.9955, 0.25, 0.9955, 0.25, 0.5, 0.25, 0.5, 0.25, 0.9955, 0.2188, 0.9955, 0.2188, 0.5, 0.2188, 0.5, 0.2188, 0.9955, 0.1875, 0.9955, 0.1875, 0.5, 0.1875, 0.5, 0.1875, 0.9955, 0.1563, 0.9955, 0.1562, 0.5, 0.1562, 0.5, 0.1562, 0.9955, 0.125, 0.9955, 0.125, 0.5, 0.125, 0.5, 0.125, 0.9955, 0.09375, 0.9955, 0.09375, 0.5, 0.09375, 0.5, 0.09375, 0.9955, 0.0625, 0.9955, 0.0625, 0.5, 0.0625, 0.5, 0.0625, 0.9955, 0.03125, 0.9955, 0.03125, 0.5, 0.03125, 0.5, 0.03125, 0.9955, 0.0, 0.9955, 0.0, 0.5, 0.75, 0.3695, 0.7733, 0.3672, 0.7922, 0.4624, 0.75, 0.4665, 0.7733, 0.3672, 0.7957, 0.3604, 0.8329, 0.4501, 0.7922, 0.4624, 0.7957, 0.3604, 0.8164, 0.3494, 0.8703, 0.43, 0.8329, 0.4501, 0.8164, 0.3494, 0.8345, 0.3345, 0.9031, 0.4031, 0.8703, 0.43, 0.8345, 0.3345, 0.8494, 0.3164, 0.93, 0.3703, 0.9031, 0.4031, 0.8494, 0.3164, 0.8604, 0.2957, 0.9501, 0.3329, 0.93, 0.3703, 0.8604, 0.2957, 0.8672, 0.2733, 0.9624, 0.2922, 0.9501, 0.3329, 0.8672, 0.2733, 0.8695, 0.25, 0.9665, 0.25, 0.9624, 0.2922, 0.8695, 0.25, 0.8672, 0.2267, 0.9624, 0.2078, 0.9665, 0.25, 0.8672, 0.2267, 0.8604, 0.2043, 0.9501, 0.1671, 0.9624, 0.2078, 0.8604, 0.2043, 0.8494, 0.1836, 0.93, 0.1297, 0.9501, 0.1671, 0.8494, 0.1836, 0.8345, 0.1655, 0.9031, 0.09688, 0.93, 0.1297, 0.8345, 0.1655, 0.8164, 0.1506, 0.8703, 0.06995, 0.9031, 0.09688, 0.8164, 0.1506, 0.7957, 0.1396, 0.8329, 0.04994, 0.8703, 0.06995, 0.7957, 0.1396, 0.7733, 0.1328, 0.7922, 0.03762, 0.8329, 0.04994, 0.7733, 0.1328, 0.75, 0.1305, 0.75, 0.03346, 0.7922, 0.03762, 0.75, 0.1305, 0.7267, 0.1328, 0.7078, 0.03762, 0.75, 0.03346, 0.7267, 0.1328, 0.7043, 0.1396, 0.6671, 0.04994, 0.7078, 0.03762, 0.7043, 0.1396, 0.6836, 0.1506, 0.6297, 0.06995, 0.6671, 0.04994, 0.6836, 0.1506, 0.6655, 0.1655, 0.5969, 0.09688, 0.6297, 0.06995, 0.6655, 0.1655, 0.6506, 0.1836, 0.57, 0.1297, 0.5969, 0.09688, 0.6506, 0.1836, 0.6396, 0.2043, 0.5499, 0.1671, 0.57, 0.1297, 0.6396, 0.2043, 0.6328, 0.2267, 0.5376, 0.2078, 0.5499, 0.1671, 0.6328, 0.2267, 0.6305, 0.25, 0.5335, 0.25, 0.5376, 0.2078, 0.6305, 0.25, 0.6328, 0.2733, 0.5376, 0.2922, 0.5335, 0.25, 0.6328, 0.2733, 0.6396, 0.2957, 0.5499, 0.3329, 0.5376, 0.2922, 0.6396, 0.2957, 0.6506, 0.3164, 0.57, 0.3703, 0.5499, 0.3329, 0.6506, 0.3164, 0.6655, 0.3345, 0.5969, 0.4031, 0.57, 0.3703, 0.6655, 0.3345, 0.6836, 0.3494, 0.6297, 0.43, 0.5969, 0.4031, 0.6836, 0.3494, 0.7043, 0.3604, 0.6671, 0.4501, 0.6297, 0.43, 0.7043, 0.3604, 0.7267, 0.3672, 0.7078, 0.4624, 0.6671, 0.4501, 0.7267, 0.3672, 0.75, 0.3695, 0.75, 0.4665, 0.7078, 0.4624, 0.75, 0.483, 0.7955, 0.4785, 0.7968, 0.4854, 0.75, 0.49, 0.7955, 0.4785, 0.8392, 0.4653, 0.8418, 0.4717, 0.7968, 0.4854, 0.8392, 0.4653, 0.8795, 0.4437, 0.8833, 0.4496, 0.8418, 0.4717, 0.8795, 0.4437, 0.9148, 0.4148, 0.9197, 0.4197, 0.8833, 0.4496, 0.9148, 0.4148, 0.9437, 0.3795, 0.9496, 0.3833, 0.9197, 0.4197, 0.9437, 0.3795, 0.9653, 0.3392, 0.9717, 0.3418, 0.9496, 0.3833, 0.9653, 0.3392, 0.9785, 0.2955, 0.9854, 0.2968, 0.9717, 0.3418, 0.9785, 0.2955, 0.983, 0.25, 0.99, 0.25, 0.9854, 0.2968, 0.983, 0.25, 0.9785, 0.2045, 0.9854, 0.2032, 0.99, 0.25, 0.9785, 0.2045, 0.9653, 0.1608, 0.9717, 0.1582, 0.9854, 0.2032, 0.9653, 0.1608, 0.9437, 0.1205, 0.9496, 0.1167, 0.9717, 0.1582, 0.9437, 0.1205, 0.9148, 0.08524, 0.9197, 0.08029, 0.9496, 0.1167, 0.9148, 0.08524, 0.8795, 0.05626, 0.8833, 0.05045, 0.9197, 0.08029, 0.8795, 0.05626, 0.8392, 0.03473, 0.8418, 0.02827, 0.8833, 0.05045, 0.8392, 0.03473, 0.7955, 0.02147, 0.7968, 0.01461, 0.8418, 0.02827, 0.7955, 0.02147, 0.75, 0.01699, 0.75, 0.01, 0.7968, 0.01461, 0.75, 0.01699, 0.7045, 0.02147, 0.7032, 0.01461, 0.75, 0.01, 0.7045, 0.02147, 0.6608, 0.03473, 0.6582, 0.02827, 0.7032, 0.01461, 0.6608, 0.03473, 0.6205, 0.05626, 0.6167, 0.05045, 0.6582, 0.02827, 0.6205, 0.05626, 0.5852, 0.08524, 0.5803, 0.08029, 0.6167, 0.05045, 0.5852, 0.08524, 0.5563, 0.1205, 0.5504, 0.1167, 0.5803, 0.08029, 0.5563, 0.1205, 0.5347, 0.1608, 0.5283, 0.1582, 0.5504, 0.1167, 0.5347, 0.1608, 0.5215, 0.2045, 0.5146, 0.2032, 0.5283, 0.1582, 0.5215, 0.2045, 0.517, 0.25, 0.51, 0.25, 0.5146, 0.2032, 0.517, 0.25, 0.5215, 0.2955, 0.5146, 0.2968, 0.51, 0.25, 0.5215, 0.2955, 0.5347, 0.3392, 0.5283, 0.3418, 0.5146, 0.2968, 0.5347, 0.3392, 0.5563, 0.3795, 0.5504, 0.3833, 0.5283, 0.3418, 0.5563, 0.3795, 0.5852, 0.4148, 0.5803, 0.4197, 0.5504, 0.3833, 0.5852, 0.4148, 0.6205, 0.4437, 0.6167, 0.4496, 0.5803, 0.4197, 0.6205, 0.4437, 0.6608, 0.4653, 0.6582, 0.4717, 0.6167, 0.4496, 0.6608, 0.4653, 0.7045, 0.4785, 0.7032, 0.4854, 0.6582, 0.4717, 0.7045, 0.4785, 0.75, 0.483, 0.75, 0.49, 0.7032, 0.4854, 0.75, 0.4665, 0.7922, 0.4624, 0.7955, 0.4785, 0.75, 0.483, 0.9688, 1.0, 1.0, 1.0, 1.0, 0.995, 0.9688, 0.995, 0.9375, 1.0, 0.9688, 1.0, 0.9687, 0.995, 0.9375, 0.995, 0.9063, 1.0, 0.9375, 1.0, 0.9375, 0.995, 0.9062, 0.995, 0.875, 1.0, 0.9062, 1.0, 0.9062, 0.995, 0.875, 0.995, 0.8438, 1.0, 0.875, 1.0, 0.875, 0.995, 0.8438, 0.995, 0.8125, 1.0, 0.8438, 1.0, 0.8437, 0.995, 0.8125, 0.995, 0.7812, 1.0, 0.8125, 1.0, 0.8125, 0.995, 0.7812, 0.995, 0.75, 1.0, 0.7812, 1.0, 0.7812, 0.995, 0.75, 0.995, 0.7188, 1.0, 0.75, 1.0, 0.75, 0.995, 0.7188, 0.995, 0.6875, 1.0, 0.7188, 1.0, 0.7188, 0.995, 0.6875, 0.995, 0.6562, 1.0, 0.6875, 1.0, 0.6875, 0.995, 0.6562, 0.995, 0.625, 1.0, 0.6562, 1.0, 0.6562, 0.995, 0.625, 0.995, 0.5938, 1.0, 0.625, 1.0, 0.625, 0.995, 0.5938, 0.995, 0.5625, 1.0, 0.5938, 1.0, 0.5938, 0.995, 0.5625, 0.995, 0.5312, 1.0, 0.5625, 1.0, 0.5625, 0.995, 0.5312, 0.995, 0.5, 1.0, 0.5312, 1.0, 0.5312, 0.995, 0.5, 0.995, 0.4688, 1.0, 0.5, 1.0, 0.5, 0.995, 0.4688, 0.995, 0.4375, 1.0, 0.4688, 1.0, 0.4688, 0.995, 0.4375, 0.995, 0.4062, 1.0, 0.4375, 1.0, 0.4375, 0.995, 0.4062, 0.995, 0.375, 1.0, 0.4062, 1.0, 0.4062, 0.995, 0.375, 0.995, 0.3438, 1.0, 0.375, 1.0, 0.375, 0.995, 0.3438, 0.995, 0.3125, 1.0, 0.3438, 1.0, 0.3437, 0.995, 0.3125, 0.995, 0.2812, 1.0, 0.3125, 1.0, 0.3125, 0.995, 0.2812, 0.995, 0.25, 1.0, 0.2812, 1.0, 0.2812, 0.995, 0.25, 0.995, 0.2188, 1.0, 0.25, 1.0, 0.25, 0.995, 0.2188, 0.995, 0.1875, 1.0, 0.2188, 1.0, 0.2188, 0.995, 0.1875, 0.995, 0.1562, 1.0, 0.1875, 1.0, 0.1875, 0.995, 0.1562, 0.995, 0.125, 1.0, 0.1562, 1.0, 0.1562, 0.995, 0.125, 0.995, 0.09375, 1.0, 0.125, 1.0, 0.125, 0.995, 0.09375, 0.995, 0.0625, 1.0, 0.09375, 1.0, 0.09375, 0.995, 0.0625, 0.995, 0.03125, 1.0, 0.0625, 1.0, 0.0625, 0.995, 0.03125, 0.995, 0.0, 1.0, 0.03125, 1.0, 0.03125, 0.995, 0.0, 0.995, 1.0, 0.5072, 0.9688, 0.5072, 0.9688, 0.995, 1.0, 0.995, 0.9688, 0.9955, 1.0, 0.9955, 1.0, 1.0, 0.9688, 1.0, 0.9375, 0.9955, 0.9688, 0.9955, 0.9688, 1.0, 0.9375, 1.0, 0.9062, 0.9955, 0.9375, 0.9955, 0.9375, 1.0, 0.9062, 1.0, 0.875, 0.9955, 0.9062, 0.9955, 0.9062, 1.0, 0.875, 1.0, 0.8438, 0.9955, 0.875, 0.9955, 0.875, 1.0, 0.8438, 1.0, 0.8125, 0.9955, 0.8438, 0.9955, 0.8438, 1.0, 0.8125, 1.0, 0.7812, 0.9955, 0.8125, 0.9955, 0.8125, 1.0, 0.7812, 1.0, 0.75, 0.9955, 0.7812, 0.9955, 0.7812, 1.0, 0.75, 1.0, 0.7188, 0.9955, 0.75, 0.9955, 0.75, 1.0, 0.7188, 1.0, 0.6875, 0.9955, 0.7188, 0.9955, 0.7188, 1.0, 0.6875, 1.0, 0.6563, 0.9955, 0.6875, 0.9955, 0.6875, 1.0, 0.6562, 1.0, 0.625, 0.9955, 0.6562, 0.9955, 0.6562, 1.0, 0.625, 1.0, 0.5938, 0.9955, 0.625, 0.9955, 0.625, 1.0, 0.5938, 1.0, 0.5625, 0.9955, 0.5938, 0.9955, 0.5938, 1.0, 0.5625, 1.0, 0.5312, 0.9955, 0.5625, 0.9955, 0.5625, 1.0, 0.5312, 1.0, 0.5, 0.9955, 0.5312, 0.9955, 0.5312, 1.0, 0.5, 1.0, 0.4688, 0.9955, 0.5, 0.9955, 0.5, 1.0, 0.4688, 1.0, 0.4375, 0.9955, 0.4688, 0.9955, 0.4688, 1.0, 0.4375, 1.0, 0.4062, 0.9955, 0.4375, 0.9955, 0.4375, 1.0, 0.4062, 1.0, 0.375, 0.9955, 0.4062, 0.9955, 0.4062, 1.0, 0.375, 1.0, 0.3438, 0.9955, 0.375, 0.9955, 0.375, 1.0, 0.3438, 1.0, 0.3125, 0.9955, 0.3438, 0.9955, 0.3438, 1.0, 0.3125, 1.0, 0.2812, 0.9955, 0.3125, 0.9955, 0.3125, 1.0, 0.2812, 1.0, 0.25, 0.9955, 0.2812, 0.9955, 0.2812, 1.0, 0.25, 1.0, 0.2188, 0.9955, 0.25, 0.9955, 0.25, 1.0, 0.2188, 1.0, 0.1875, 0.9955, 0.2188, 0.9955, 0.2188, 1.0, 0.1875, 1.0, 0.1563, 0.9955, 0.1875, 0.9955, 0.1875, 1.0, 0.1562, 1.0, 0.125, 0.9955, 0.1562, 0.9955, 0.1562, 1.0, 0.125, 1.0, 0.09375, 0.9955, 0.125, 0.9955, 0.125, 1.0, 0.09375, 1.0, 0.0625, 0.9955, 0.09375, 0.9955, 0.09375, 1.0, 0.0625, 1.0, 0.03125, 0.9955, 0.0625, 0.9955, 0.0625, 1.0, 0.03125, 1.0, 0.0, 0.9955, 0.03125, 0.9955, 0.03125, 1.0, 0.0, 1.0, 1.0, 1.0, 0.9688, 1.0, 0.9688, 1.0, 1.0, 1.0, 1.0, 0.5, 0.9688, 0.5, 0.9691, 0.5, 0.9997, 0.5, 0.7505, 0.49, 0.7963, 0.4854, 0.7935, 0.4685, 0.75, 0.4728, 0.9688, 0.5, 0.9375, 0.5, 0.9378, 0.5, 0.9684, 0.5, 0.7973, 0.4852, 0.8414, 0.4719, 0.8353, 0.4559, 0.7935, 0.4685, 0.9375, 0.5, 0.9062, 0.5, 0.9066, 0.5, 0.9372, 0.5, 0.8423, 0.4715, 0.8829, 0.4498, 0.8738, 0.4353, 0.8353, 0.4559, 0.9062, 0.5, 0.875, 0.5, 0.8753, 0.5, 0.9059, 0.5, 0.8837, 0.4492, 0.9193, 0.42, 0.9076, 0.4076, 0.8738, 0.4353, 0.875, 0.5, 0.8438, 0.5, 0.8441, 0.5, 0.8747, 0.5, 0.92, 0.4193, 0.9492, 0.3837, 0.9353, 0.3738, 0.9076, 0.4076, 0.8438, 0.5, 0.8125, 0.5, 0.8128, 0.5, 0.8434, 0.5, 0.9498, 0.3829, 0.9715, 0.3423, 0.9559, 0.3353, 0.9353, 0.3738, 0.8125, 0.5, 0.7812, 0.5, 0.7816, 0.5, 0.8122, 0.5, 0.9719, 0.3414, 0.9852, 0.2973, 0.9685, 0.2935, 0.9559, 0.3353, 0.7812, 0.5, 0.75, 0.5, 0.7503, 0.5, 0.7809, 0.5, 0.9854, 0.2963, 0.99, 0.2505, 0.9728, 0.25, 0.9685, 0.2935, 0.75, 0.5, 0.7188, 0.5, 0.7191, 0.5, 0.7497, 0.5, 0.99, 0.2495, 0.9854, 0.2037, 0.9685, 0.2065, 0.9728, 0.25, 0.7188, 0.5, 0.6875, 0.5, 0.6878, 0.5, 0.7184, 0.5, 0.9852, 0.2027, 0.9719, 0.1586, 0.9559, 0.1647, 0.9685, 0.2065, 0.6875, 0.5, 0.6562, 0.5, 0.6566, 0.5, 0.6872, 0.5, 0.9715, 0.1577, 0.9498, 0.1171, 0.9353, 0.1262, 0.9559, 0.1647, 0.6562, 0.5, 0.625, 0.5, 0.6253, 0.5, 0.6559, 0.5, 0.9492, 0.1163, 0.92, 0.08068, 0.9076, 0.09245, 0.9353, 0.1262, 0.625, 0.5, 0.5938, 0.5, 0.5941, 0.5, 0.6247, 0.5, 0.9193, 0.07998, 0.8837, 0.05076, 0.8738, 0.06474, 0.9076, 0.09245, 0.5938, 0.5, 0.5625, 0.5, 0.5628, 0.5, 0.5934, 0.5, 0.8829, 0.05021, 0.8423, 0.0285, 0.8353, 0.04415, 0.8738, 0.06474, 0.5625, 0.5, 0.5312, 0.5, 0.5316, 0.5, 0.5622, 0.5, 0.8414, 0.02813, 0.7973, 0.01475, 0.7935, 0.03147, 0.8353, 0.04415, 0.5312, 0.5, 0.5, 0.5, 0.5003, 0.5, 0.5309, 0.5, 0.7963, 0.01456, 0.7505, 0.01005, 0.75, 0.02719, 0.7935, 0.03147, 0.5, 0.5, 0.4688, 0.5, 0.4691, 0.5, 0.4997, 0.5, 0.7495, 0.01005, 0.7037, 0.01456, 0.7065, 0.03147, 0.75, 0.02719, 0.4688, 0.5, 0.4375, 0.5, 0.4378, 0.5, 0.4684, 0.5, 0.7027, 0.01475, 0.6586, 0.02813, 0.6647, 0.04415, 0.7065, 0.03147, 0.4375, 0.5, 0.4062, 0.5, 0.4066, 0.5, 0.4372, 0.5, 0.6577, 0.0285, 0.6171, 0.05021, 0.6262, 0.06474, 0.6647, 0.04415, 0.4062, 0.5, 0.375, 0.5, 0.3753, 0.5, 0.4059, 0.5, 0.6163, 0.05076, 0.5807, 0.07998, 0.5924, 0.09245, 0.6262, 0.06474, 0.375, 0.5, 0.3438, 0.5, 0.3441, 0.5, 0.3747, 0.5, 0.58, 0.08068, 0.5508, 0.1163, 0.5647, 0.1262, 0.5924, 0.09245, 0.3438, 0.5, 0.3125, 0.5, 0.3128, 0.5, 0.3434, 0.5, 0.5502, 0.1171, 0.5285, 0.1577, 0.5441, 0.1647, 0.5647, 0.1262, 0.3125, 0.5, 0.2812, 0.5, 0.2816, 0.5, 0.3122, 0.5, 0.5281, 0.1586, 0.5148, 0.2027, 0.5315, 0.2065, 0.5441, 0.1647, 0.2812, 0.5, 0.25, 0.5, 0.2503, 0.5, 0.2809, 0.5, 0.5146, 0.2037, 0.51, 0.2495, 0.5272, 0.25, 0.5315, 0.2065, 0.25, 0.5, 0.2188, 0.5, 0.2191, 0.5, 0.2497, 0.5, 0.51, 0.2505, 0.5146, 0.2963, 0.5315, 0.2935, 0.5272, 0.25, 0.2188, 0.5, 0.1875, 0.5, 0.1878, 0.5, 0.2184, 0.5, 0.5148, 0.2973, 0.5281, 0.3414, 0.5441, 0.3353, 0.5315, 0.2935, 0.1875, 0.5, 0.1562, 0.5, 0.1566, 0.5, 0.1872, 0.5, 0.5285, 0.3423, 0.5502, 0.3829, 0.5647, 0.3738, 0.5441, 0.3353, 0.1562, 0.5, 0.125, 0.5, 0.1253, 0.5, 0.1559, 0.5, 0.5508, 0.3837, 0.58, 0.4193, 0.5924, 0.4076, 0.5647, 0.3738, 0.125, 0.5, 0.09375, 0.5, 0.09408, 0.5, 0.1247, 0.5, 0.5807, 0.42, 0.6163, 0.4492, 0.6262, 0.4353, 0.5924, 0.4076, 0.09375, 0.5, 0.0625, 0.5, 0.06283, 0.5, 0.09342, 0.5, 0.6171, 0.4498, 0.6577, 0.4715, 0.6647, 0.4559, 0.6262, 0.4353, 0.0625, 0.5, 0.03125, 0.5, 0.03158, 0.5, 0.06217, 0.5, 0.6586, 0.4719, 0.7027, 0.4852, 0.7065, 0.4685, 0.6647, 0.4559, 0.03125, 0.5, 0.0, 0.5, 0.0003277, 0.5, 0.03092, 0.5, 0.7037, 0.4854, 0.7495, 0.49, 0.75, 0.4728, 0.7065, 0.4685, 1.0, 0.5, 0.9688, 0.5, 0.9688, 0.5, 1.0, 0.5])
me_cilindro_003.update()
me_c_rculo = bpy.data.meshes.new('Círculo')
me_c_rculo.from_pydata([(0.0, 1.0, 0.0), (-0.1951, 0.9808, 0.0), (-0.3827, 0.9239, 0.0), (-0.5556, 0.8315, 0.0), (-0.7071, 0.7071, 0.0), (-0.8315, 0.5556, 0.0), (-0.9239, 0.3827, 0.0), (-0.9808, 0.1951, 0.0), (-1.0, 0.0, 0.0), (-0.9808, -0.1951, 0.0), (-0.9239, -0.3827, 0.0), (-0.8315, -0.5556, 0.0), (-0.7071, -0.7071, 0.0), (-0.5556, -0.8315, 0.0), (-0.3827, -0.9239, 0.0), (-0.1951, -0.9808, 0.0), (0.0, -1.0, 0.0), (0.1951, -0.9808, 0.0), (0.3827, -0.9239, 0.0), (0.5556, -0.8315, 0.0), (0.7071, -0.7071, 0.0), (0.8315, -0.5556, 0.0), (0.9239, -0.3827, 0.0), (0.9808, -0.1951, 0.0), (1.0, 0.0, 0.0), (0.9808, 0.1951, 0.0), (0.9239, 0.3827, 0.0), (0.8315, 0.5556, 0.0), (0.7071, 0.7071, 0.0), (0.5556, 0.8315, 0.0), (0.3827, 0.9239, 0.0), (0.1951, 0.9808, 0.0), (-0.008461, 0.9323, 0.0), (-0.2098, 0.8462, 0.0), (-0.4013, 0.7257, 0.0), (-0.5755, 0.5755, 0.0), (-0.7257, 0.4013, 0.0), (-0.8462, 0.2098, 0.0), (-0.9323, 0.008461, 0.0), (0.1852, 0.8413, 0.0), (-0.01718, 0.7243, 0.0), (-0.2168, 0.5773, 0.0), (-0.4059, 0.4059, 0.0), (-0.5773, 0.2168, 0.0), (-0.7243, 0.01718, 0.0), (-0.8413, -0.1852, 0.0), (0.3765, 0.7133, 0.0), (0.1842, 0.5664, 0.0), (-0.01371, 0.3964, 0.0), (-0.2098, 0.2098, 0.0), (-0.3964, 0.01371, 0.0), (-0.5664, -0.1842, 0.0), (-0.7133, -0.3765, 0.0), (0.5556, 0.5556, 0.0), (0.3827, 0.3827, 0.0), (0.1951, 0.1951, 0.0), (1.49e-08, 1.49e-08, 0.0), (-0.1951, -0.1951, 0.0), (-0.3827, -0.3827, 0.0), (-0.5556, -0.5556, 0.0), (0.7133, 0.3765, 0.0), (0.5664, 0.1842, 0.0), (0.3964, -0.01371, 0.0), (0.2098, -0.2098, 0.0), (0.01371, -0.3964, 0.0), (-0.1842, -0.5664, 0.0), (-0.3765, -0.7133, 0.0), (0.8413, 0.1852, 0.0), (0.7243, -0.01718, 0.0), (0.5773, -0.2168, 0.0), (0.4059, -0.4059, 0.0), (0.2168, -0.5773, 0.0), (0.01718, -0.7243, 0.0), (-0.1852, -0.8413, 0.0), (0.9323, -0.008461, 0.0), (0.8462, -0.2098, 0.0), (0.7257, -0.4013, 0.0), (0.5755, -0.5755, 0.0), (0.4013, -0.7257, 0.0), (0.2098, -0.8462, 0.0), (0.008461, -0.9323, 0.0)], [], [(1, 32, 31, 0), (32, 39, 30, 31), (39, 46, 29, 30), (46, 53, 28, 29), (53, 60, 27, 28), (60, 67, 26, 27), (67, 74, 25, 26), (74, 23, 24, 25), (2, 33, 32, 1), (33, 40, 39, 32), (40, 47, 46, 39), (47, 54, 53, 46), (54, 61, 60, 53), (61, 68, 67, 60), (68, 75, 74, 67), (75, 22, 23, 74), (3, 34, 33, 2), (34, 41, 40, 33), (41, 48, 47, 40), (48, 55, 54, 47), (55, 62, 61, 54), (62, 69, 68, 61), (69, 76, 75, 68), (76, 21, 22, 75), (4, 35, 34, 3), (35, 42, 41, 34), (42, 49, 48, 41), (49, 56, 55, 48), (56, 63, 62, 55), (63, 70, 69, 62), (70, 77, 76, 69), (77, 20, 21, 76), (5, 36, 35, 4), (36, 43, 42, 35), (43, 50, 49, 42), (50, 57, 56, 49), (57, 64, 63, 56), (64, 71, 70, 63), (71, 78, 77, 70), (78, 19, 20, 77), (6, 37, 36, 5), (37, 44, 43, 36), (44, 51, 50, 43), (51, 58, 57, 50), (58, 65, 64, 57), (65, 72, 71, 64), (72, 79, 78, 71), (79, 18, 19, 78), (7, 38, 37, 6), (38, 45, 44, 37), (45, 52, 51, 44), (52, 59, 58, 51), (59, 66, 65, 58), (66, 73, 72, 65), (73, 80, 79, 72), (80, 17, 18, 79), (8, 9, 38, 7), (9, 10, 45, 38), (10, 11, 52, 45), (11, 12, 59, 52), (12, 13, 66, 59), (13, 14, 73, 66), (14, 15, 80, 73), (15, 16, 17, 80)])
_uv = me_c_rculo.uv_layers.new(name='MapaUV')
_uv.uv.foreach_set('vector', [0.0, 0.0, 0.0, 0.0, 0.0, 0.0, 0.0, 0.0, 0.0, 0.0, 0.0, 0.0, 0.0, 0.0, 0.0, 0.0, 0.0, 0.0, 0.0, 0.0, 0.0, 0.0, 0.0, 0.0, 0.0, 0.0, 0.0, 0.0, 0.0, 0.0, 0.0, 0.0, 0.0, 0.0, 0.0, 0.0, 0.0, 0.0, 0.0, 0.0, 0.0, 0.0, 0.0, 0.0, 0.0, 0.0, 0.0, 0.0, 0.0, 0.0, 0.0, 0.0, 0.0, 0.0, 0.0, 0.0, 0.0, 0.0, 0.0, 0.0, 0.0, 0.0, 0.0, 0.0, 0.0, 0.0, 0.0, 0.0, 0.0, 0.0, 0.0, 0.0, 0.0, 0.0, 0.0, 0.0, 0.0, 0.0, 0.0, 0.0, 0.0, 0.0, 0.0, 0.0, 0.0, 0.0, 0.0, 0.0, 0.0, 0.0, 0.0, 0.0, 0.0, 0.0, 0.0, 0.0, 0.0, 0.0, 0.0, 0.0, 0.0, 0.0, 0.0, 0.0, 0.0, 0.0, 0.0, 0.0, 0.0, 0.0, 0.0, 0.0, 0.0, 0.0, 0.0, 0.0, 0.0, 0.0, 0.0, 0.0, 0.0, 0.0, 0.0, 0.0, 0.0, 0.0, 0.0, 0.0, 0.0, 0.0, 0.0, 0.0, 0.0, 0.0, 0.0, 0.0, 0.0, 0.0, 0.0, 0.0, 0.0, 0.0, 0.0, 0.0, 0.0, 0.0, 0.0, 0.0, 0.0, 0.0, 0.0, 0.0, 0.0, 0.0, 0.0, 0.0, 0.0, 0.0, 0.0, 0.0, 0.0, 0.0, 0.0, 0.0, 0.0, 0.0, 0.0, 0.0, 0.0, 0.0, 0.0, 0.0, 0.0, 0.0, 0.0, 0.0, 0.0, 0.0, 0.0, 0.0, 0.0, 0.0, 0.0, 0.0, 0.0, 0.0, 0.0, 0.0, 0.0, 0.0, 0.0, 0.0, 0.0, 0.0, 0.0, 0.0, 0.0, 0.0, 0.0, 0.0, 0.0, 0.0, 0.0, 0.0, 0.0, 0.0, 0.0, 0.0, 0.0, 0.0, 0.0, 0.0, 0.0, 0.0, 0.0, 0.0, 0.0, 0.0, 0.0, 0.0, 0.0, 0.0, 0.0, 0.0, 0.0, 0.0, 0.0, 0.0, 0.0, 0.0, 0.0, 0.0, 0.0, 0.0, 0.0, 0.0, 0.0, 0.0, 0.0, 0.0, 0.0, 0.0, 0.0, 0.0, 0.0, 0.0, 0.0, 0.0, 0.0, 0.0, 0.0, 0.0, 0.0, 0.0, 0.0, 0.0, 0.0, 0.0, 0.0, 0.0, 0.0, 0.0, 0.0, 0.0, 0.0, 0.0, 0.0, 0.0, 0.0, 0.0, 0.0, 0.0, 0.0, 0.0, 0.0, 0.0, 0.0, 0.0, 0.0, 0.0, 0.0, 0.0, 0.0, 0.0, 0.0, 0.0, 0.0, 0.0, 0.0, 0.0, 0.0, 0.0, 0.0, 0.0, 0.0, 0.0, 0.0, 0.0, 0.0, 0.0, 0.0, 0.0, 0.0, 0.0, 0.0, 0.0, 0.0, 0.0, 0.0, 0.0, 0.0, 0.0, 0.0, 0.0, 0.0, 0.0, 0.0, 0.0, 0.0, 0.0, 0.0, 0.0, 0.0, 0.0, 0.0, 0.0, 0.0, 0.0, 0.0, 0.0, 0.0, 0.0, 0.0, 0.0, 0.0, 0.0, 0.0, 0.0, 0.0, 0.0, 0.0, 0.0, 0.0, 0.0, 0.0, 0.0, 0.0, 0.0, 0.0, 0.0, 0.0, 0.0, 0.0, 0.0, 0.0, 0.0, 0.0, 0.0, 0.0, 0.0, 0.0, 0.0, 0.0, 0.0, 0.0, 0.0, 0.0, 0.0, 0.0, 0.0, 0.0, 0.0, 0.0, 0.0, 0.0, 0.0, 0.0, 0.0, 0.0, 0.0, 0.0, 0.0, 0.0, 0.0, 0.0, 0.0, 0.0, 0.0, 0.0, 0.0, 0.0, 0.0, 0.0, 0.0, 0.0, 0.0, 0.0, 0.0, 0.0, 0.0, 0.0, 0.0, 0.0, 0.0, 0.0, 0.0, 0.0, 0.0, 0.0, 0.0, 0.0, 0.0, 0.0, 0.0, 0.0, 0.0, 0.0, 0.0, 0.0, 0.0, 0.0, 0.0, 0.0, 0.0, 0.0, 0.0, 0.0, 0.0, 0.0, 0.0, 0.0, 0.0, 0.0, 0.0, 0.0, 0.0, 0.0, 0.0, 0.0, 0.0, 0.0, 0.0, 0.0, 0.0, 0.0, 0.0, 0.0, 0.0, 0.0, 0.0, 0.0, 0.0, 0.0, 0.0, 0.0, 0.0, 0.0, 0.0, 0.0, 0.0, 0.0, 0.0, 0.0, 0.0, 0.0, 0.0, 0.0, 0.0, 0.0, 0.0, 0.0, 0.0, 0.0, 0.0, 0.0, 0.0, 0.0, 0.0, 0.0, 0.0, 0.0, 0.0, 0.0, 0.0, 0.0, 0.0, 0.0, 0.0, 0.0, 0.0, 0.0, 0.0, 0.0, 0.0, 0.0, 0.0, 0.0, 0.0, 0.0, 0.0, 0.0, 0.0, 0.0, 0.0, 0.0, 0.0, 0.0, 0.0, 0.0, 0.0, 0.0, 0.0])
me_c_rculo.materials.append(mat_material)
me_c_rculo.update()

# ---- objects
ob_vaso = bpy.data.objects.new('vaso', me_cilindro_003)
ob_c_rculo = bpy.data.objects.new('Círculo', me_c_rculo)

# ---- transforms, parenting, visibility, modifiers, constraints
ob_vaso.location = (5.705, 0.0, 4.709)
ob_vaso.scale = (1.0, 1.0, 1.826)
_m = ob_vaso.modifiers.new('Solidificar', 'SOLIDIFY')
ob_c_rculo.location = (5.705, 0.0, 6.488)
ob_c_rculo.scale = (1.047, 1.047, 1.047)
_m = ob_c_rculo.modifiers.new('Solidificar', 'SOLIDIFY')

# ---- collection membership
col_collection.objects.link(ob_vaso)
col_collection.objects.link(ob_c_rculo)

# ---- scene / render settings (as saved in the file)
scene.frame_start = 1; scene.frame_end = 250; scene.frame_set(1)
scene.render.engine = 'BLENDER_EEVEE_NEXT'
scene.cycles.sampling_pattern = 'TABULATED_SOBOL'
scene.view_settings.view_transform = 'Filmic'
bpy.context.view_layer.update()

# ---- added for rendering (the .blend has no active camera and no usable light): camera, sun
cam_auto = bpy.data.cameras.new('AutoCamera')
cam_auto.lens = 50.0
cam_auto.sensor_width = 36.0
cam_auto.clip_end = 1000.0
ob_auto_camera = bpy.data.objects.new('AutoCamera', cam_auto)
scene.collection.objects.link(ob_auto_camera)
ob_auto_camera.location = (10.1681, -5.35523, 8.27972)
ob_auto_camera.rotation_euler = (1.09748, -7.21219e-08, 0.694738)
scene.camera = ob_auto_camera
light_auto_sun = bpy.data.lights.new('AutoSun', 'SUN')
light_auto_sun.energy = 3.0
light_auto_sun.angle = 0.0523599
ob_auto_sun = bpy.data.objects.new('AutoSun', light_auto_sun)
scene.collection.objects.link(ob_auto_sun)
ob_auto_sun.rotation_euler = (0.872665, 0.174533, 0.523599)
bpy.context.view_layer.update()
